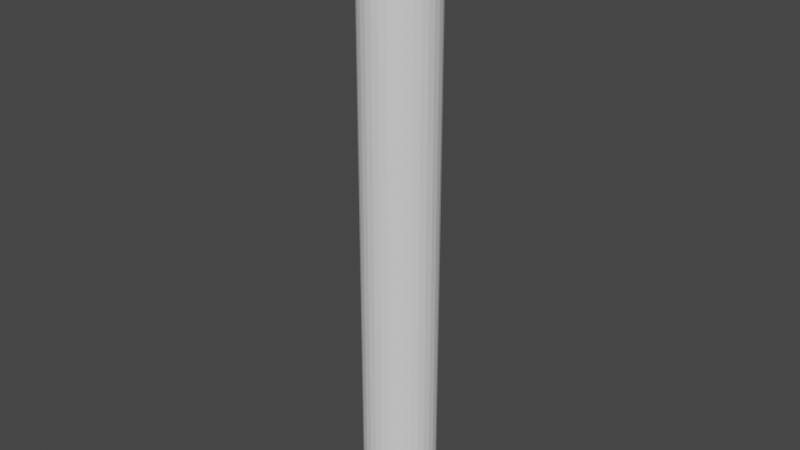 # Source: testtunnel.blend  (saved by Blender 2.80.75; exported with 4.5.12 LTS)
import bpy
from mathutils import Matrix  # noqa: F401  (used for matrix-valued properties, if any)

bpy.ops.wm.read_factory_settings(use_empty=True)
scene = bpy.context.scene
scene.name = 'Scene'

# ---- collections
col_collection = bpy.data.collections.new('Collection'); scene.collection.children.link(col_collection)

# ---- world
world_world = bpy.data.worlds.new('World'); scene.world = world_world
world_world.use_nodes = True; world_world.node_tree.nodes.clear()
_N = world_world.node_tree.nodes; _L = world_world.node_tree.links
n0 = _N.new('ShaderNodeOutputWorld'); n0.name = 'World Output'; n0.location = (300, 300)
n1 = _N.new('ShaderNodeBackground'); n1.name = 'Background'; n1.location = (10, 300)
n1.inputs[0].default_value = (0.05088, 0.05088, 0.05088, 1.0)
_L.new(n1.outputs[0], n0.inputs[0])
n0.is_active_output = True
world_world.color = (0.05088, 0.05088, 0.05088)
world_world.use_sun_shadow = False
world_world.sun_shadow_jitter_overblur = 0.0

# ---- meshes
me_sphere = bpy.data.meshes.new('Sphere')
me_sphere.from_pydata([(0.0, 1.0, 7.55e-08), (0.0, 0.9808, -0.1951), (0.1951, 0.9808, 7.55e-08), (0.1913, 0.9619, -0.1951), (0.3827, 0.9239, 7.55e-08), (0.3753, 0.9061, -0.1951), (0.5556, 0.8315, 7.55e-08), (0.5449, 0.8155, -0.1951), (0.7071, 0.7071, 7.55e-08), (0.6935, 0.6935, -0.1951), (0.8315, 0.5556, 7.55e-08), (0.8155, 0.5449, -0.1951), (0.9239, 0.3827, 7.55e-08), (0.9061, 0.3753, -0.1951), (0.9808, 0.1951, 7.55e-08), (0.9619, 0.1913, -0.1951), (1.0, -3.788e-07, 7.55e-08), (0.9808, -3.937e-07, -0.1951), (0.9808, -0.1951, 7.55e-08), (0.9619, -0.1913, -0.1951), (0.9239, -0.3827, 7.55e-08), (0.9061, -0.3753, -0.1951), (0.8315, -0.5556, 7.55e-08), (0.8155, -0.5449, -0.1951), (0.7071, -0.7071, 7.55e-08), (0.6935, -0.6935, -0.1951), (0.5556, -0.8315, 7.55e-08), (0.5449, -0.8155, -0.1951), (0.3827, -0.9239, 7.55e-08), (0.3753, -0.9061, -0.1951), (0.1951, -0.9808, 7.55e-08), (0.1913, -0.9619, -0.1951), (-1.003e-07, -1.0, 7.55e-08), (-8.544e-08, -0.9808, -0.1951), (-0.1951, -0.9808, 7.55e-08), (-0.1913, -0.9619, -0.1951), (-0.3827, -0.9239, 7.55e-08), (-0.3753, -0.9061, -0.1951), (-0.5556, -0.8315, 7.55e-08), (-0.5449, -0.8155, -0.1951), (-0.7071, -0.7071, 7.55e-08), (-0.6935, -0.6935, -0.1951), (-0.8315, -0.5556, 7.55e-08), (-0.8155, -0.5449, -0.1951), (-0.9239, -0.3827, 7.55e-08), (-0.9061, -0.3753, -0.1951), (-0.9808, -0.1951, 7.55e-08), (-0.9619, -0.1913, -0.1951), (-1.0, -1.404e-07, 7.55e-08), (-0.9808, -9.567e-08, -0.1951), (-0.9808, 0.1951, 7.55e-08), (-0.9619, 0.1913, -0.1951), (-0.9239, 0.3827, 7.55e-08), (-0.9061, 0.3753, -0.1951), (-0.8315, 0.5556, 7.55e-08), (-0.8155, 0.5449, -0.1951), (-0.7071, 0.7071, 7.55e-08), (-0.6935, 0.6935, -0.1951), (-0.5556, 0.8315, 7.55e-08), (-0.5449, 0.8155, -0.1951), (-0.3827, 0.9239, 7.55e-08), (-0.3753, 0.9061, -0.1951), (-0.1951, 0.9808, 7.55e-08), (-0.1913, 0.9619, -0.1951), (-0.8315, 0.5556, 16.25), (-0.8155, 0.5449, 16.45), (-7.343e-07, 1.0, 4.442), (-0.9239, 0.3827, 16.25), (-0.9061, 0.3753, 16.45), (0.1951, 0.9808, 4.442), (-0.9808, 0.1951, 16.25), (-0.9619, 0.1913, 16.45), (0.3827, 0.9239, 4.442), (-1.0, 8.743e-08, 16.25), (-0.9808, 1.321e-07, 16.45), (0.5556, 0.8315, 4.442), (-0.9808, -0.1951, 16.25), (-0.9619, -0.1913, 16.45), (0.7071, 0.7071, 4.442), (-0.9239, -0.3827, 16.25), (-0.9061, -0.3753, 16.45), (0.8315, 0.5556, 4.442), (-0.8315, -0.5556, 16.25), (0.9239, 0.3827, 4.442), (-0.8155, -0.5449, 16.45), (0.9808, 0.1951, 4.442), (-0.7071, -0.7071, 16.25), (-0.6935, -0.6935, 16.45), (1.0, -1.404e-07, 4.442), (-0.5556, -0.8315, 16.25), (-0.5449, -0.8155, 16.45), (0.9808, -0.1951, 4.442), (-0.3827, -0.9239, 16.25), (-0.3753, -0.9061, 16.45), (0.9239, -0.3827, 4.442), (-0.1951, -0.9808, 16.25), (-0.1913, -0.9619, 16.45), (0.8315, -0.5556, 4.442), (-3.038e-06, -1.0, 16.25), (-3.023e-06, -0.9808, 16.45), (0.7071, -0.7071, 4.442), (0.1951, -0.9808, 16.25), (0.5556, -0.8315, 4.442), (0.1913, -0.9619, 16.45), (0.3827, -0.9239, 4.442), (0.3827, -0.9239, 16.25), (0.3753, -0.9061, 16.45), (0.1951, -0.9808, 4.442), (0.5556, -0.8315, 16.25), (0.5449, -0.8155, 16.45), (-8.347e-07, -1.0, 4.442), (0.7071, -0.7071, 16.25), (0.6935, -0.6935, 16.45), (-0.1951, -0.9808, 4.442), (0.8315, -0.5556, 16.25), (0.8155, -0.5449, 16.45), (-0.3827, -0.9239, 4.442), (0.9239, -0.3827, 16.25), (0.9061, -0.3753, 16.45), (-0.5556, -0.8315, 4.442), (0.9808, -0.1951, 16.25), (0.9619, -0.1913, 16.45), (-0.7071, -0.7071, 4.442), (1.0, -1.51e-07, 16.25), (0.9808, -1.659e-07, 16.45), (-0.8315, -0.5556, 4.442), (0.9808, 0.1951, 16.25), (-0.9239, -0.3827, 4.442), (0.9619, 0.1913, 16.45), (-0.9808, -0.1951, 4.442), (0.9239, 0.3827, 16.25), (0.9061, 0.3753, 16.45), (-1.0, 9.805e-08, 4.442), (0.8315, 0.5556, 16.25), (0.8155, 0.5449, 16.45), (-0.9808, 0.1951, 4.442), (0.7071, 0.7071, 16.25), (0.6935, 0.6935, 16.45), (-0.9239, 0.3827, 4.442), (0.5556, 0.8315, 16.25), (0.5449, 0.8155, 16.45), (-0.8315, 0.5556, 4.442), (0.3827, 0.9239, 16.25), (0.3753, 0.9061, 16.45), (-0.7071, 0.7071, 4.442), (0.1951, 0.9808, 16.25), (0.1913, 0.9619, 16.45), (-0.5556, 0.8315, 4.442), (-2.938e-06, 1.0, 16.25), (-0.3827, 0.9239, 4.442), (-2.938e-06, 0.9808, 16.45), (-0.1951, 0.9808, 4.442), (-1.875e-06, 1.0, 10.3), (0.1951, 0.9808, 10.3), (0.3827, 0.9239, 10.3), (0.5556, 0.8315, 10.3), (0.7071, 0.7071, 10.3), (0.8315, 0.5556, 10.3), (0.9239, 0.3827, 10.3), (0.9808, 0.1951, 10.3), (1.0, -1.575e-07, 10.3), (0.9808, -0.1951, 10.3), (0.9239, -0.3827, 10.3), (0.8315, -0.5556, 10.3), (0.7071, -0.7071, 10.3), (0.5556, -0.8315, 10.3), (0.3827, -0.9239, 10.3), (0.1951, -0.9808, 10.3), (-1.976e-06, -1.0, 10.3), (-0.1951, -0.9808, 10.3), (-0.3827, -0.9239, 10.3), (-0.5556, -0.8315, 10.3), (-0.7071, -0.7071, 10.3), (-0.8315, -0.5556, 10.3), (-0.9239, -0.3827, 10.3), (-0.9808, -0.1951, 10.3), (-1.0, 8.09e-08, 10.3), (-0.9808, 0.1951, 10.3), (-0.9239, 0.3827, 10.3), (-0.8315, 0.5556, 10.3), (-0.7071, 0.7071, 10.3), (-0.5556, 0.8315, 10.3), (-0.3827, 0.9239, 10.3), (-0.1951, 0.9808, 10.3), (-0.6935, 0.6935, 16.45), (-0.7071, 0.7071, 16.25), (-0.5449, 0.8155, 16.45), (-0.5556, 0.8315, 16.25), (-0.3753, 0.9061, 16.45), (-0.3827, 0.9239, 16.25), (-0.1913, 0.9619, 16.45), (-0.1951, 0.9808, 16.25)], [(0, 1), (2, 3), (4, 5), (6, 7), (8, 9), (10, 11), (12, 13), (14, 15), (16, 17), (18, 19), (20, 21), (22, 23), (24, 25), (26, 27), (28, 29), (30, 31), (32, 33), (34, 35), (36, 37), (38, 39), (40, 41), (42, 43), (44, 45), (46, 47), (48, 49), (50, 51), (52, 53), (54, 55), (56, 57), (58, 59), (60, 61), (62, 63), (186, 187), (184, 185), (65, 64), (68, 67), (71, 70), (74, 73), (77, 76), (80, 79), (84, 82), (87, 86), (90, 89), (93, 92), (96, 95), (99, 98), (103, 101), (106, 105), (109, 108), (112, 111), (115, 114), (118, 117), (121, 120), (124, 123), (128, 126), (131, 130), (134, 133), (137, 136), (140, 139), (143, 142), (146, 145), (150, 148), (188, 189), (190, 191)], [(60, 149, 147, 58), (38, 119, 116, 36), (50, 135, 132, 48), (12, 83, 81, 10), (34, 113, 110, 32), (40, 122, 119, 38), (0, 66, 151, 62), (18, 91, 88, 16), (46, 129, 127, 44), (56, 144, 141, 54), (62, 151, 149, 60), (24, 100, 97, 22), (8, 78, 75, 6), (30, 107, 104, 28), (14, 85, 83, 12), (52, 138, 135, 50), (20, 94, 91, 18), (36, 116, 113, 34), (58, 147, 144, 56), (4, 72, 69, 2), (26, 102, 100, 24), (10, 81, 78, 8), (2, 69, 66, 0), (48, 132, 129, 46), (32, 110, 107, 30), (42, 125, 122, 40), (54, 141, 138, 52), (6, 75, 72, 4), (16, 88, 85, 14), (44, 127, 125, 42), (28, 104, 102, 26), (22, 97, 94, 20), (88, 160, 159, 85), (129, 175, 174, 127), (83, 158, 157, 81), (122, 172, 171, 119), (75, 155, 154, 72), (149, 182, 181, 147), (102, 165, 164, 100), (141, 179, 178, 138), (66, 152, 183, 151), (78, 156, 155, 75), (97, 163, 162, 94), (125, 173, 172, 122), (144, 180, 179, 141), (116, 170, 169, 113), (72, 154, 153, 69), (100, 164, 163, 97), (138, 178, 177, 135), (91, 161, 160, 88), (110, 168, 167, 107), (119, 171, 170, 116), (69, 153, 152, 66), (94, 162, 161, 91), (132, 176, 175, 129), (85, 159, 158, 83), (104, 166, 165, 102), (113, 169, 168, 110), (151, 183, 182, 149), (135, 177, 176, 132), (81, 157, 156, 78), (107, 167, 166, 104), (127, 174, 173, 125), (147, 181, 180, 144), (179, 64, 67, 178), (152, 148, 191, 183), (156, 136, 139, 155), (163, 114, 117, 162), (173, 82, 86, 172), (180, 185, 64, 179), (170, 92, 95, 169), (154, 142, 145, 153), (164, 111, 114, 163), (178, 67, 70, 177), (161, 120, 123, 160), (168, 98, 101, 167), (153, 145, 148, 152), (162, 117, 120, 161), (171, 89, 92, 170), (176, 73, 76, 175), (159, 126, 130, 158), (166, 105, 108, 165), (169, 95, 98, 168), (183, 191, 189, 182), (177, 70, 73, 176), (157, 133, 136, 156), (167, 101, 105, 166), (174, 79, 82, 173), (181, 187, 185, 180), (160, 123, 126, 159), (175, 76, 79, 174), (158, 130, 133, 157), (172, 86, 89, 171), (155, 139, 142, 154), (182, 189, 187, 181), (165, 108, 111, 164)])
_uv = me_sphere.uv_layers.new(name='UVMap')
_uv.uv.foreach_set('vector', [0.8125, 0.5, 0.8125, 0.5, 0.8438, 0.5, 0.8438, 0.5, 0.1562, 0.5, 0.1562, 0.5, 0.1875, 0.5, 0.1875, 0.5, 0.9688, 0.5, 0.9688, 0.5, 1.0, 0.5, 1.0, 0.5, 0.5625, 0.5, 0.5625, 0.5, 0.5937, 0.5, 0.5937, 0.5, 0.2187, 0.5, 0.2187, 0.5, 0.25, 0.5, 0.25, 0.5, 0.125, 0.5, 0.125, 0.5, 0.1562, 0.5, 0.1562, 0.5, 0.75, 0.5, 0.75, 0.5, 0.7812, 0.5, 0.7812, 0.5, 0.4687, 0.5, 0.4687, 0.5, 0.5, 0.5, 0.5, 0.5, 0.03125, 0.5, 0.03125, 0.5, 0.0625, 0.5, 0.0625, 0.5, 0.875, 0.5, 0.875, 0.5, 0.9062, 0.5, 0.9062, 0.5, 0.7812, 0.5, 0.7812, 0.5, 0.8125, 0.5, 0.8125, 0.5, 0.375, 0.5, 0.375, 0.5, 0.4062, 0.5, 0.4062, 0.5, 0.625, 0.5, 0.625, 0.5, 0.6562, 0.5, 0.6562, 0.5, 0.2812, 0.5, 0.2812, 0.5, 0.3125, 0.5, 0.3125, 0.5, 0.5312, 0.5, 0.5312, 0.5, 0.5625, 0.5, 0.5625, 0.5, 0.9375, 0.5, 0.9375, 0.5, 0.9688, 0.5, 0.9688, 0.5, 0.4375, 0.5, 0.4375, 0.5, 0.4687, 0.5, 0.4687, 0.5, 0.1875, 0.5, 0.1875, 0.5, 0.2187, 0.5, 0.2187, 0.5, 0.8438, 0.5, 0.8438, 0.5, 0.875, 0.5, 0.875, 0.5, 0.6875, 0.5, 0.6875, 0.5, 0.7188, 0.5, 0.7188, 0.5, 0.3437, 0.5, 0.3437, 0.5, 0.375, 0.5, 0.375, 0.5, 0.5937, 0.5, 0.5937, 0.5, 0.625, 0.5, 0.625, 0.5, 0.7188, 0.5, 0.7188, 0.5, 0.75, 0.5, 0.75, 0.5, 0.0, 0.5, 0.0, 0.5, 0.03125, 0.5, 0.03125, 0.5, 0.25, 0.5, 0.25, 0.5, 0.2812, 0.5, 0.2812, 0.5, 0.09375, 0.5, 0.09375, 0.5, 0.125, 0.5, 0.125, 0.5, 0.9062, 0.5, 0.9062, 0.5, 0.9375, 0.5, 0.9375, 0.5, 0.6562, 0.5, 0.6562, 0.5, 0.6875, 0.5, 0.6875, 0.5, 0.5, 0.5, 0.5, 0.5, 0.5312, 0.5, 0.5312, 0.5, 0.0625, 0.5, 0.0625, 0.5, 0.09375, 0.5, 0.09375, 0.5, 0.3125, 0.5, 0.3125, 0.5, 0.3437, 0.5, 0.3437, 0.5, 0.4062, 0.5, 0.4062, 0.5, 0.4375, 0.5, 0.4375, 0.5, 0.5, 0.5, 0.5, 0.5, 0.5312, 0.5, 0.5312, 0.5, 0.03125, 0.5, 0.03125, 0.5, 0.0625, 0.5, 0.0625, 0.5, 0.5625, 0.5, 0.5625, 0.5, 0.5937, 0.5, 0.5937, 0.5, 0.125, 0.5, 0.125, 0.5, 0.1562, 0.5, 0.1562, 0.5, 0.6562, 0.5, 0.6562, 0.5, 0.6875, 0.5, 0.6875, 0.5, 0.8125, 0.5, 0.8125, 0.5, 0.8438, 0.5, 0.8438, 0.5, 0.3437, 0.5, 0.3437, 0.5, 0.375, 0.5, 0.375, 0.5, 0.9062, 0.5, 0.9062, 0.5, 0.9375, 0.5, 0.9375, 0.5, 0.75, 0.5, 0.75, 0.5, 0.7812, 0.5, 0.7812, 0.5, 0.625, 0.5, 0.625, 0.5, 0.6562, 0.5, 0.6562, 0.5, 0.4062, 0.5, 0.4062, 0.5, 0.4375, 0.5, 0.4375, 0.5, 0.09375, 0.5, 0.09375, 0.5, 0.125, 0.5, 0.125, 0.5, 0.875, 0.5, 0.875, 0.5, 0.9062, 0.5, 0.9062, 0.5, 0.1875, 0.5, 0.1875, 0.5, 0.2187, 0.5, 0.2187, 0.5, 0.6875, 0.5, 0.6875, 0.5, 0.7188, 0.5, 0.7188, 0.5, 0.375, 0.5, 0.375, 0.5, 0.4062, 0.5, 0.4062, 0.5, 0.9375, 0.5, 0.9375, 0.5, 0.9688, 0.5, 0.9688, 0.5, 0.4687, 0.5, 0.4687, 0.5, 0.5, 0.5, 0.5, 0.5, 0.25, 0.5, 0.25, 0.5, 0.2812, 0.5, 0.2812, 0.5, 0.1562, 0.5, 0.1562, 0.5, 0.1875, 0.5, 0.1875, 0.5, 0.7188, 0.5, 0.7188, 0.5, 0.75, 0.5, 0.75, 0.5, 0.4375, 0.5, 0.4375, 0.5, 0.4687, 0.5, 0.4687, 0.5, 0.0, 0.5, 0.0, 0.5, 0.03125, 0.5, 0.03125, 0.5, 0.5312, 0.5, 0.5312, 0.5, 0.5625, 0.5, 0.5625, 0.5, 0.3125, 0.5, 0.3125, 0.5, 0.3437, 0.5, 0.3437, 0.5, 0.2187, 0.5, 0.2187, 0.5, 0.25, 0.5, 0.25, 0.5, 0.7812, 0.5, 0.7812, 0.5, 0.8125, 0.5, 0.8125, 0.5, 0.9688, 0.5, 0.9688, 0.5, 1.0, 0.5, 1.0, 0.5, 0.5937, 0.5, 0.5937, 0.5, 0.625, 0.5, 0.625, 0.5, 0.2812, 0.5, 0.2812, 0.5, 0.3125, 0.5, 0.3125, 0.5, 0.0625, 0.5, 0.0625, 0.5, 0.09375, 0.5, 0.09375, 0.5, 0.8438, 0.5, 0.8438, 0.5, 0.875, 0.5, 0.875, 0.5, 0.9062, 0.5, 0.9062, 0.5, 0.9375, 0.5, 0.9375, 0.5, 0.75, 0.5, 0.75, 0.5, 0.7812, 0.5, 0.7812, 0.5, 0.625, 0.5, 0.625, 0.5, 0.6562, 0.5, 0.6562, 0.5, 0.4062, 0.5, 0.4062, 0.5, 0.4375, 0.5, 0.4375, 0.5, 0.09375, 0.5, 0.09375, 0.5, 0.125, 0.5, 0.125, 0.5, 0.875, 0.5, 0.875, 0.5, 0.9062, 0.5, 0.9062, 0.5, 0.1875, 0.5, 0.1875, 0.5, 0.2187, 0.5, 0.2187, 0.5, 0.6875, 0.5, 0.6875, 0.5, 0.7188, 0.5, 0.7188, 0.5, 0.375, 0.5, 0.375, 0.5, 0.4062, 0.5, 0.4062, 0.5, 0.9375, 0.5, 0.9375, 0.5, 0.9688, 0.5, 0.9688, 0.5, 0.4687, 0.5, 0.4687, 0.5, 0.5, 0.5, 0.5, 0.5, 0.25, 0.5, 0.25, 0.5, 0.2812, 0.5, 0.2812, 0.5, 0.7188, 0.5, 0.7188, 0.5, 0.75, 0.5, 0.75, 0.5, 0.4375, 0.5, 0.4375, 0.5, 0.4687, 0.5, 0.4687, 0.5, 0.1562, 0.5, 0.1562, 0.5, 0.1875, 0.5, 0.1875, 0.5, 0.0, 0.5, 0.0, 0.5, 0.03125, 0.5, 0.03125, 0.5, 0.5312, 0.5, 0.5312, 0.5, 0.5625, 0.5, 0.5625, 0.5, 0.3125, 0.5, 0.3125, 0.5, 0.3437, 0.5, 0.3437, 0.5, 0.2187, 0.5, 0.2187, 0.5, 0.25, 0.5, 0.25, 0.5, 0.7812, 0.5, 0.7812, 0.5, 0.8125, 0.5, 0.8125, 0.5, 0.9688, 0.5, 0.9688, 0.5, 1.0, 0.5, 1.0, 0.5, 0.5937, 0.5, 0.5937, 0.5, 0.625, 0.5, 0.625, 0.5, 0.2812, 0.5, 0.2812, 0.5, 0.3125, 0.5, 0.3125, 0.5, 0.0625, 0.5, 0.0625, 0.5, 0.09375, 0.5, 0.09375, 0.5, 0.8438, 0.5, 0.8438, 0.5, 0.875, 0.5, 0.875, 0.5, 0.5, 0.5, 0.5, 0.5, 0.5312, 0.5, 0.5312, 0.5, 0.03125, 0.5, 0.03125, 0.5, 0.0625, 0.5, 0.0625, 0.5, 0.5625, 0.5, 0.5625, 0.5, 0.5937, 0.5, 0.5937, 0.5, 0.125, 0.5, 0.125, 0.5, 0.1562, 0.5, 0.1562, 0.5, 0.6562, 0.5, 0.6562, 0.5, 0.6875, 0.5, 0.6875, 0.5, 0.8125, 0.5, 0.8125, 0.5, 0.8438, 0.5, 0.8438, 0.5, 0.3437, 0.5, 0.3437, 0.5, 0.375, 0.5, 0.375, 0.5])
me_sphere.use_remesh_preserve_volume = False
me_sphere.use_remesh_preserve_attributes = False
me_sphere.use_mirror_vertex_groups = False
me_sphere.update()

# ---- objects
ob_sphere = bpy.data.objects.new('Sphere', me_sphere)

# ---- transforms, parenting, visibility, modifiers, constraints
ob_sphere.location = (0.307, 0.1172, 0.6914)
ob_sphere.lineart.crease_threshold = 0.0

# ---- collection membership
col_collection.objects.link(ob_sphere)

# ---- scene / render settings (as saved in the file)
scene.frame_start = 1; scene.frame_end = 250; scene.frame_set(1)
scene.render.engine = 'BLENDER_EEVEE_NEXT'
scene.cycles.use_denoising = False
scene.cycles.samples = 128
scene.cycles.sampling_pattern = 'TABULATED_SOBOL'
scene.cycles.use_adaptive_sampling = False
scene.cycles.use_light_tree = False
scene.view_settings.view_transform = 'Filmic'
bpy.context.view_layer.update()

# ---- added for rendering (the .blend has no active camera and no usable light): camera, sun
cam_auto = bpy.data.cameras.new('AutoCamera')
cam_auto.lens = 50.0
cam_auto.sensor_width = 36.0
cam_auto.clip_end = 1000.0
ob_auto_camera = bpy.data.objects.new('AutoCamera', cam_auto)
scene.collection.objects.link(ob_auto_camera)
ob_auto_camera.location = (15.9248, -18.6242, 21.3112)
ob_auto_camera.rotation_euler = (1.09748, -7.21219e-08, 0.694738)
scene.camera = ob_auto_camera
light_auto_sun = bpy.data.lights.new('AutoSun', 'SUN')
light_auto_sun.energy = 3.0
light_auto_sun.angle = 0.0523599
ob_auto_sun = bpy.data.objects.new('AutoSun', light_auto_sun)
scene.collection.objects.link(ob_auto_sun)
ob_auto_sun.rotation_euler = (0.872665, 0.174533, 0.523599)
bpy.context.view_layer.update()
